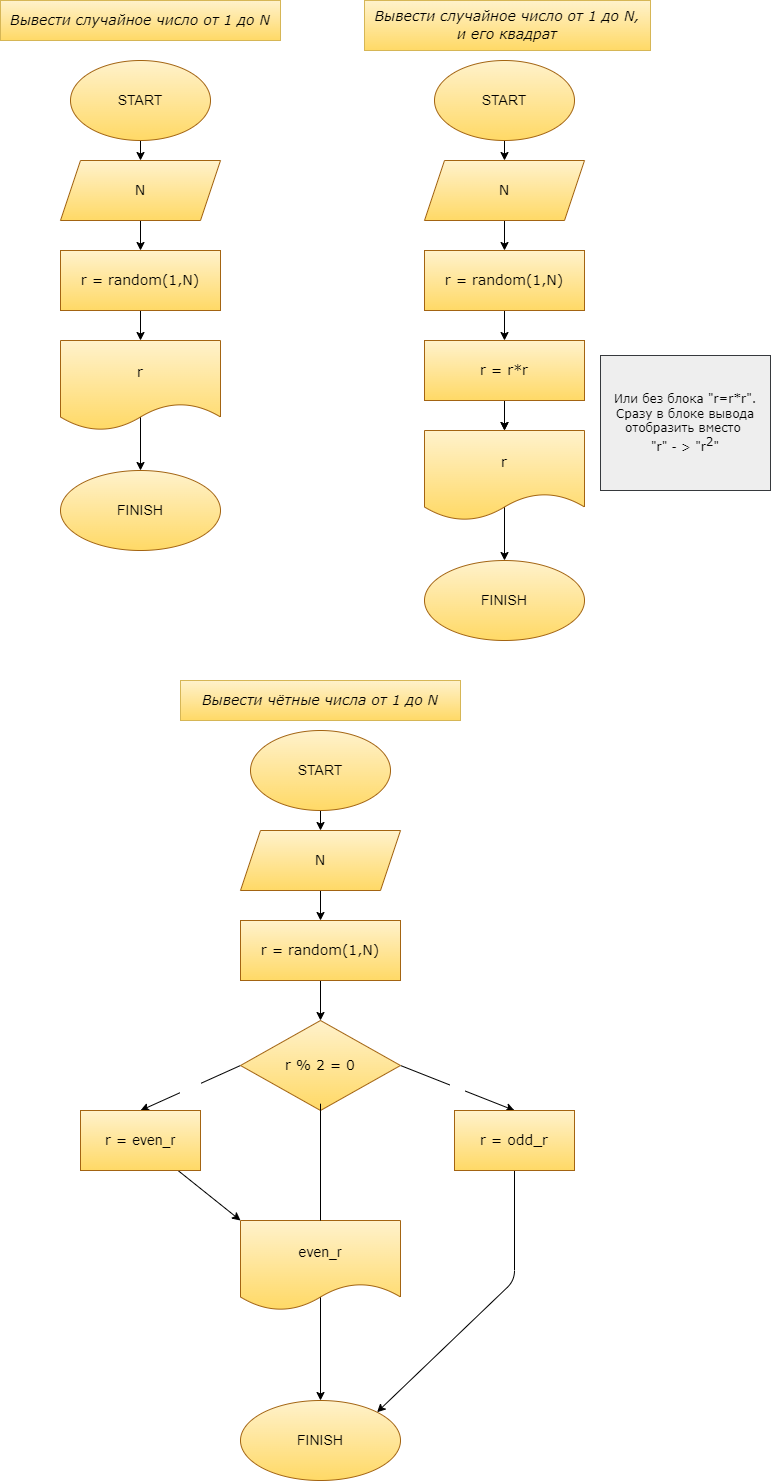

The diagram above was exported from draw.io. Its source (the exported page's mxGraphModel, read from the mxfile embedded in the PNG):
<mxGraphModel dx="532" dy="202" grid="1" gridSize="10" guides="1" tooltips="1" connect="1" arrows="1" fold="1" page="1" pageScale="1" pageWidth="827" pageHeight="1169" math="0" shadow="0">
  <root>
    <mxCell id="0" />
    <mxCell id="1" parent="0" />
    <mxCell id="6" value="" style="edgeStyle=none;html=1;fontFamily=Verdana;fontSize=12;fontColor=#000000;" edge="1" parent="1" source="2" target="5">
      <mxGeometry relative="1" as="geometry" />
    </mxCell>
    <mxCell id="2" value="START" style="ellipse;whiteSpace=wrap;html=1;fillColor=#fff2cc;gradientColor=#ffd966;strokeColor=#A36412;fontColor=#000000;fontSize=14;" vertex="1" parent="1">
      <mxGeometry x="120" y="70" width="140" height="80" as="geometry" />
    </mxCell>
    <mxCell id="3" value="&lt;span style=&quot;font-size: 14px;&quot;&gt;&lt;font face=&quot;Verdana&quot; style=&quot;font-size: 14px;&quot;&gt;Вывести&amp;nbsp;&lt;span style=&quot;font-size: 14px;&quot;&gt;случайное число от 1 до N&lt;/span&gt;&lt;/font&gt;&lt;/span&gt;" style="text;html=1;strokeColor=#d6b656;fillColor=#fff2cc;align=center;verticalAlign=middle;whiteSpace=wrap;rounded=0;strokeWidth=1;gradientColor=#ffd966;labelBorderColor=none;labelBackgroundColor=none;fontStyle=2;fontFamily=Times New Roman;fontSize=14;fontColor=#000000;" vertex="1" parent="1">
      <mxGeometry x="50" y="10" width="280" height="40" as="geometry" />
    </mxCell>
    <mxCell id="8" value="" style="edgeStyle=none;html=1;fontFamily=Verdana;fontSize=12;fontColor=#000000;" edge="1" parent="1" source="5" target="7">
      <mxGeometry relative="1" as="geometry" />
    </mxCell>
    <mxCell id="5" value="N" style="shape=parallelogram;perimeter=parallelogramPerimeter;whiteSpace=wrap;html=1;fixedSize=1;labelBackgroundColor=none;labelBorderColor=none;fontFamily=Verdana;fontSize=14;strokeWidth=1;fillColor=#fff2cc;gradientColor=#ffd966;strokeColor=#A36412;fontColor=#000000;" vertex="1" parent="1">
      <mxGeometry x="110" y="170" width="160" height="60" as="geometry" />
    </mxCell>
    <mxCell id="10" value="" style="edgeStyle=none;html=1;fontFamily=Verdana;fontSize=14;fontColor=#000000;" edge="1" parent="1" source="7" target="9">
      <mxGeometry relative="1" as="geometry" />
    </mxCell>
    <mxCell id="7" value="&lt;font color=&quot;#000000&quot; style=&quot;font-size: 14px;&quot;&gt;r = random(1,N)&lt;/font&gt;" style="rounded=0;whiteSpace=wrap;html=1;labelBackgroundColor=none;labelBorderColor=none;fontFamily=Verdana;fontSize=14;strokeColor=#A36412;strokeWidth=1;fillColor=#fff2cc;gradientColor=#ffd966;" vertex="1" parent="1">
      <mxGeometry x="110" y="260" width="160" height="60" as="geometry" />
    </mxCell>
    <mxCell id="12" value="" style="edgeStyle=none;html=1;fontFamily=Verdana;fontSize=14;fontColor=#000000;" edge="1" parent="1" source="9" target="11">
      <mxGeometry relative="1" as="geometry">
        <Array as="points">
          <mxPoint x="190" y="440" />
          <mxPoint x="190" y="400" />
        </Array>
      </mxGeometry>
    </mxCell>
    <mxCell id="9" value="r" style="shape=document;whiteSpace=wrap;html=1;boundedLbl=1;labelBackgroundColor=none;labelBorderColor=none;fontFamily=Verdana;fontSize=14;strokeColor=#A36412;strokeWidth=1;fillColor=#fff2cc;gradientColor=#ffd966;fontColor=#000000;" vertex="1" parent="1">
      <mxGeometry x="110" y="350" width="160" height="90" as="geometry" />
    </mxCell>
    <mxCell id="11" value="FINISH" style="ellipse;whiteSpace=wrap;html=1;fillColor=#fff2cc;gradientColor=#ffd966;strokeColor=#A36412;fontColor=#000000;fontSize=14;" vertex="1" parent="1">
      <mxGeometry x="110" y="480" width="160" height="80" as="geometry" />
    </mxCell>
    <mxCell id="15" value="" style="edgeStyle=none;html=1;fontFamily=Verdana;fontSize=12;fontColor=#000000;" edge="1" source="16" target="19" parent="1">
      <mxGeometry relative="1" as="geometry" />
    </mxCell>
    <mxCell id="16" value="START" style="ellipse;whiteSpace=wrap;html=1;fillColor=#fff2cc;gradientColor=#ffd966;strokeColor=#A36412;fontColor=#000000;fontSize=14;" vertex="1" parent="1">
      <mxGeometry x="484" y="70" width="140" height="80" as="geometry" />
    </mxCell>
    <mxCell id="17" value="&lt;span style=&quot;font-size: 14px&quot;&gt;&lt;font style=&quot;font-size: 14px&quot;&gt;Вывести&amp;nbsp;&lt;span style=&quot;font-size: 14px&quot;&gt;случайное число от 1 до N,&lt;br&gt;&lt;/span&gt;&lt;/font&gt;&lt;/span&gt;&lt;div style=&quot;line-height: 19px&quot;&gt;и его квадрат&lt;/div&gt;" style="text;html=1;strokeColor=#d6b656;fillColor=#fff2cc;align=center;verticalAlign=middle;whiteSpace=wrap;rounded=0;strokeWidth=1;gradientColor=#ffd966;labelBorderColor=none;labelBackgroundColor=none;fontStyle=2;fontFamily=Verdana;fontSize=14;fontColor=#000000;" vertex="1" parent="1">
      <mxGeometry x="414" y="10" width="286" height="50" as="geometry" />
    </mxCell>
    <mxCell id="18" value="" style="edgeStyle=none;html=1;fontFamily=Verdana;fontSize=12;fontColor=#000000;" edge="1" source="19" target="21" parent="1">
      <mxGeometry relative="1" as="geometry" />
    </mxCell>
    <mxCell id="19" value="N" style="shape=parallelogram;perimeter=parallelogramPerimeter;whiteSpace=wrap;html=1;fixedSize=1;labelBackgroundColor=none;labelBorderColor=none;fontFamily=Verdana;fontSize=14;strokeWidth=1;fillColor=#fff2cc;gradientColor=#ffd966;strokeColor=#A36412;fontColor=#000000;" vertex="1" parent="1">
      <mxGeometry x="474" y="170" width="160" height="60" as="geometry" />
    </mxCell>
    <mxCell id="20" value="" style="edgeStyle=none;html=1;fontFamily=Verdana;fontSize=14;fontColor=#000000;startArrow=none;" edge="1" source="35" target="23" parent="1">
      <mxGeometry relative="1" as="geometry" />
    </mxCell>
    <mxCell id="39" value="" style="edgeStyle=none;html=1;fontFamily=Verdana;fontSize=14;fontColor=#000000;" edge="1" parent="1" source="21" target="35">
      <mxGeometry relative="1" as="geometry" />
    </mxCell>
    <mxCell id="21" value="&lt;font color=&quot;#000000&quot; style=&quot;font-size: 14px;&quot;&gt;r = random(1,N)&lt;/font&gt;" style="rounded=0;whiteSpace=wrap;html=1;labelBackgroundColor=none;labelBorderColor=none;fontFamily=Verdana;fontSize=14;strokeColor=#A36412;strokeWidth=1;fillColor=#fff2cc;gradientColor=#ffd966;" vertex="1" parent="1">
      <mxGeometry x="474" y="260" width="160" height="60" as="geometry" />
    </mxCell>
    <mxCell id="22" value="" style="edgeStyle=none;html=1;fontFamily=Verdana;fontSize=14;fontColor=#000000;" edge="1" source="23" target="24" parent="1">
      <mxGeometry relative="1" as="geometry">
        <Array as="points">
          <mxPoint x="554" y="440" />
        </Array>
      </mxGeometry>
    </mxCell>
    <mxCell id="23" value="r" style="shape=document;whiteSpace=wrap;html=1;boundedLbl=1;labelBackgroundColor=none;labelBorderColor=none;fontFamily=Verdana;fontSize=14;strokeColor=#A36412;strokeWidth=1;fillColor=#fff2cc;gradientColor=#ffd966;fontColor=#000000;" vertex="1" parent="1">
      <mxGeometry x="474" y="440" width="160" height="90" as="geometry" />
    </mxCell>
    <mxCell id="24" value="FINISH" style="ellipse;whiteSpace=wrap;html=1;fillColor=#fff2cc;gradientColor=#ffd966;strokeColor=#A36412;fontColor=#000000;fontSize=14;" vertex="1" parent="1">
      <mxGeometry x="474" y="570" width="160" height="80" as="geometry" />
    </mxCell>
    <mxCell id="25" value="" style="edgeStyle=none;html=1;fontFamily=Verdana;fontSize=12;fontColor=#000000;" edge="1" source="26" target="29" parent="1">
      <mxGeometry relative="1" as="geometry" />
    </mxCell>
    <mxCell id="26" value="START" style="ellipse;whiteSpace=wrap;html=1;fillColor=#fff2cc;gradientColor=#ffd966;strokeColor=#A36412;fontColor=#000000;fontSize=14;" vertex="1" parent="1">
      <mxGeometry x="300" y="740" width="140" height="80" as="geometry" />
    </mxCell>
    <mxCell id="27" value="&lt;span style=&quot;font-size: 14px&quot;&gt;&lt;font style=&quot;font-size: 14px&quot;&gt;Вывести&amp;nbsp;&lt;/font&gt;&lt;/span&gt;&lt;span&gt;чётные числа от 1 до N&lt;/span&gt;" style="text;html=1;strokeColor=#d6b656;fillColor=#fff2cc;align=center;verticalAlign=middle;whiteSpace=wrap;rounded=0;strokeWidth=1;gradientColor=#ffd966;labelBorderColor=none;labelBackgroundColor=none;fontStyle=2;fontFamily=Verdana;fontSize=14;fontColor=#000000;" vertex="1" parent="1">
      <mxGeometry x="230" y="690" width="280" height="40" as="geometry" />
    </mxCell>
    <mxCell id="28" value="" style="edgeStyle=none;html=1;fontFamily=Verdana;fontSize=12;fontColor=#000000;" edge="1" source="29" target="31" parent="1">
      <mxGeometry relative="1" as="geometry" />
    </mxCell>
    <mxCell id="29" value="N" style="shape=parallelogram;perimeter=parallelogramPerimeter;whiteSpace=wrap;html=1;fixedSize=1;labelBackgroundColor=none;labelBorderColor=none;fontFamily=Verdana;fontSize=14;strokeWidth=1;fillColor=#fff2cc;gradientColor=#ffd966;strokeColor=#A36412;fontColor=#000000;" vertex="1" parent="1">
      <mxGeometry x="290" y="840" width="160" height="60" as="geometry" />
    </mxCell>
    <mxCell id="44" value="" style="edgeStyle=none;html=1;fontFamily=Verdana;fontSize=12;fontColor=#000000;" edge="1" parent="1" source="31" target="41">
      <mxGeometry relative="1" as="geometry" />
    </mxCell>
    <mxCell id="31" value="&lt;font color=&quot;#000000&quot; style=&quot;font-size: 14px;&quot;&gt;r = random(1,N)&lt;/font&gt;" style="rounded=0;whiteSpace=wrap;html=1;labelBackgroundColor=none;labelBorderColor=none;fontFamily=Verdana;fontSize=14;strokeColor=#A36412;strokeWidth=1;fillColor=#fff2cc;gradientColor=#ffd966;" vertex="1" parent="1">
      <mxGeometry x="290" y="930" width="160" height="60" as="geometry" />
    </mxCell>
    <mxCell id="32" value="" style="edgeStyle=none;html=1;fontFamily=Verdana;fontSize=14;fontColor=#000000;startArrow=none;" edge="1" source="41" target="34" parent="1">
      <mxGeometry relative="1" as="geometry">
        <Array as="points">
          <mxPoint x="370" y="1070" />
        </Array>
      </mxGeometry>
    </mxCell>
    <mxCell id="33" value="&lt;span style=&quot;color: rgb(0 , 0 , 0) ; font-size: 14px ; font-style: normal ; font-weight: 400 ; letter-spacing: normal ; text-align: center ; text-indent: 0px ; text-transform: none ; word-spacing: 0px ; font-family: &amp;#34;roboto&amp;#34; , &amp;#34;robotodraft&amp;#34; , &amp;#34;helvetica&amp;#34; , &amp;#34;arial&amp;#34; , sans-serif&quot;&gt;even_r&lt;/span&gt;" style="shape=document;whiteSpace=wrap;html=1;boundedLbl=1;labelBackgroundColor=none;labelBorderColor=none;fontFamily=Verdana;fontSize=14;strokeColor=#A36412;strokeWidth=1;fillColor=#fff2cc;gradientColor=#ffd966;fontColor=#000000;" vertex="1" parent="1">
      <mxGeometry x="290" y="1230" width="160" height="90" as="geometry" />
    </mxCell>
    <mxCell id="34" value="FINISH" style="ellipse;whiteSpace=wrap;html=1;fillColor=#fff2cc;gradientColor=#ffd966;strokeColor=#A36412;fontColor=#000000;fontSize=14;" vertex="1" parent="1">
      <mxGeometry x="290" y="1410" width="160" height="80" as="geometry" />
    </mxCell>
    <mxCell id="37" value="" style="edgeStyle=none;html=1;fontFamily=Verdana;fontSize=14;fontColor=#000000;" edge="1" parent="1" source="35" target="23">
      <mxGeometry relative="1" as="geometry" />
    </mxCell>
    <mxCell id="35" value="&lt;font color=&quot;#000000&quot; style=&quot;font-size: 14px&quot;&gt;r = r*r&lt;/font&gt;" style="rounded=0;whiteSpace=wrap;html=1;labelBackgroundColor=none;labelBorderColor=none;fontFamily=Verdana;fontSize=14;strokeColor=#A36412;strokeWidth=1;fillColor=#fff2cc;gradientColor=#ffd966;" vertex="1" parent="1">
      <mxGeometry x="474" y="350" width="160" height="60" as="geometry" />
    </mxCell>
    <mxCell id="40" value="Или без блока &quot;r=r*r&quot;. Сразу в блоке вывода отобразить вместо &lt;br&gt;&quot;r&quot; - &amp;gt; &quot;r&lt;sup style=&quot;font-size: 12px&quot;&gt;2&lt;/sup&gt;&quot;" style="text;html=1;strokeColor=#36393d;fillColor=#eeeeee;align=center;verticalAlign=middle;whiteSpace=wrap;rounded=0;labelBackgroundColor=none;labelBorderColor=none;fontFamily=Verdana;fontSize=12;fontColor=#000000;" vertex="1" parent="1">
      <mxGeometry x="650" y="365" width="170" height="135" as="geometry" />
    </mxCell>
    <mxCell id="49" value="yes" style="edgeStyle=none;html=1;exitX=0;exitY=0.5;exitDx=0;exitDy=0;fontFamily=Verdana;fontSize=12;fontColor=#FFFFFF;entryX=0.5;entryY=0;entryDx=0;entryDy=0;" edge="1" parent="1" source="41" target="45">
      <mxGeometry relative="1" as="geometry">
        <mxPoint x="190" y="1075" as="targetPoint" />
      </mxGeometry>
    </mxCell>
    <mxCell id="51" value="no" style="edgeStyle=none;html=1;fontFamily=Verdana;fontSize=12;fontColor=#FFFFFF;entryX=0.5;entryY=0;entryDx=0;entryDy=0;exitX=1;exitY=0.5;exitDx=0;exitDy=0;" edge="1" parent="1" source="41" target="46">
      <mxGeometry relative="1" as="geometry">
        <mxPoint x="540" y="1075" as="targetPoint" />
      </mxGeometry>
    </mxCell>
    <mxCell id="41" value="r % 2 = 0" style="rhombus;whiteSpace=wrap;html=1;labelBackgroundColor=none;labelBorderColor=none;fontFamily=Verdana;fontSize=14;strokeColor=#A36412;strokeWidth=1;fillColor=#fff2cc;gradientColor=#ffd966;fontColor=#000000;" vertex="1" parent="1">
      <mxGeometry x="290" y="1030" width="160" height="90" as="geometry" />
    </mxCell>
    <mxCell id="42" value="" style="edgeStyle=none;html=1;fontFamily=Verdana;fontSize=14;fontColor=#000000;endArrow=none;" edge="1" parent="1" source="33" target="41">
      <mxGeometry relative="1" as="geometry">
        <mxPoint x="370" y="1230" as="sourcePoint" />
        <mxPoint x="370" y="1410" as="targetPoint" />
        <Array as="points">
          <mxPoint x="370" y="1110" />
        </Array>
      </mxGeometry>
    </mxCell>
    <mxCell id="52" style="edgeStyle=none;html=1;fontFamily=Verdana;fontSize=14;fontColor=#000000;" edge="1" parent="1" source="45">
      <mxGeometry relative="1" as="geometry">
        <mxPoint x="290" y="1230" as="targetPoint" />
      </mxGeometry>
    </mxCell>
    <mxCell id="45" value="&lt;font style=&quot;font-size: 14px&quot;&gt;r =&amp;nbsp;&lt;span style=&quot;font-family: &amp;#34;roboto&amp;#34; , &amp;#34;robotodraft&amp;#34; , &amp;#34;helvetica&amp;#34; , &amp;#34;arial&amp;#34; , sans-serif&quot;&gt;even_r&lt;/span&gt;&lt;/font&gt;" style="rounded=0;whiteSpace=wrap;html=1;labelBackgroundColor=none;labelBorderColor=none;fontFamily=Verdana;fontSize=14;strokeColor=#A36412;strokeWidth=1;fillColor=#fff2cc;gradientColor=#ffd966;fontColor=#000000;" vertex="1" parent="1">
      <mxGeometry x="130" y="1120" width="120" height="60" as="geometry" />
    </mxCell>
    <mxCell id="53" style="edgeStyle=none;html=1;fontFamily=Verdana;fontSize=14;fontColor=#000000;entryX=1;entryY=0;entryDx=0;entryDy=0;" edge="1" parent="1" source="46" target="34">
      <mxGeometry relative="1" as="geometry">
        <mxPoint x="470" y="1370.6666259765625" as="targetPoint" />
        <Array as="points">
          <mxPoint x="564" y="1290" />
        </Array>
      </mxGeometry>
    </mxCell>
    <mxCell id="46" value="r =&amp;nbsp;odd_r" style="rounded=0;whiteSpace=wrap;html=1;labelBackgroundColor=none;labelBorderColor=none;fontFamily=Verdana;fontSize=14;strokeColor=#A36412;strokeWidth=1;fillColor=#fff2cc;gradientColor=#ffd966;fontColor=#000000;" vertex="1" parent="1">
      <mxGeometry x="504" y="1120" width="120" height="60" as="geometry" />
    </mxCell>
  </root>
</mxGraphModel>